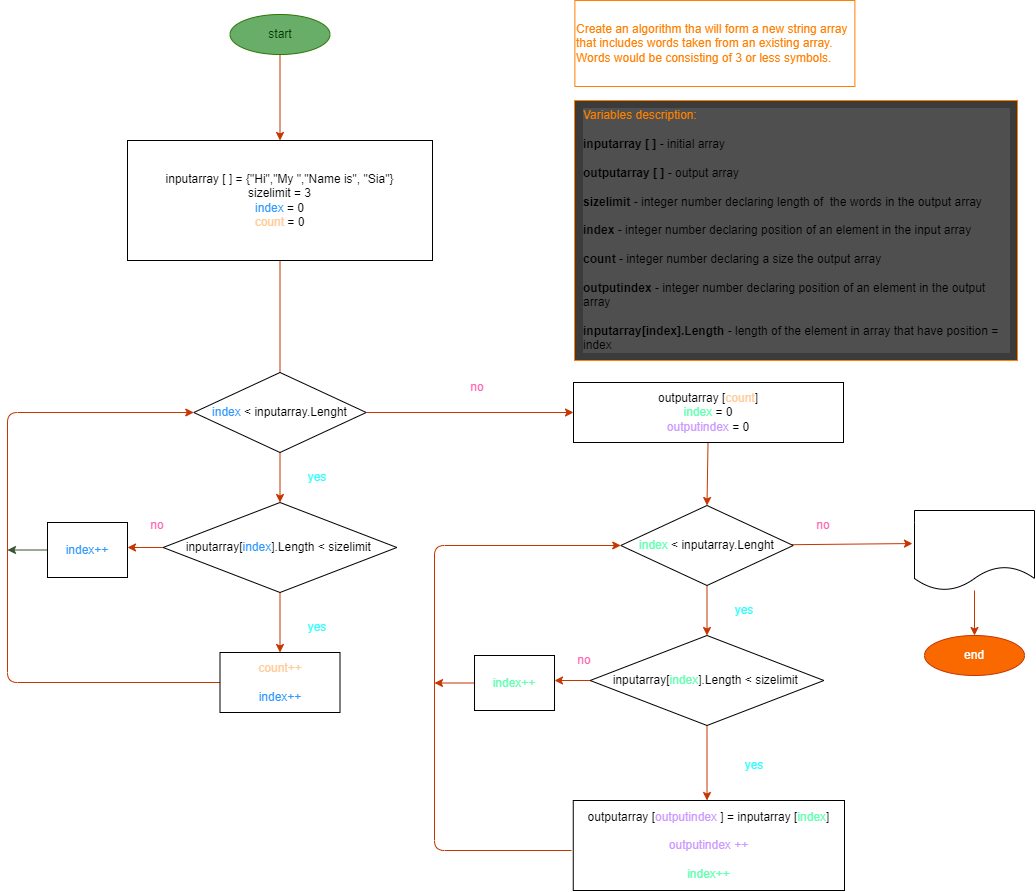

The diagram above was exported from draw.io. Its source (the exported page's mxGraphModel, read from the mxfile embedded in the PNG):
<mxGraphModel dx="793" dy="1846" grid="1" gridSize="10" guides="1" tooltips="1" connect="1" arrows="1" fold="1" page="1" pageScale="1" pageWidth="850" pageHeight="1100" math="0" shadow="0">
  <root>
    <mxCell id="0" />
    <mxCell id="1" parent="0" />
    <mxCell id="2" style="edgeStyle=none;html=1;entryX=0.5;entryY=0;entryDx=0;entryDy=0;fontColor=#003300;fillColor=#fa6800;strokeColor=#C73500;" parent="1" source="3" target="5" edge="1">
      <mxGeometry relative="1" as="geometry" />
    </mxCell>
    <mxCell id="3" value="&lt;font color=&quot;#003300&quot;&gt;start&lt;/font&gt;" style="ellipse;whiteSpace=wrap;html=1;fillColor=#68AD68;fontColor=#ffffff;strokeColor=#2D7600;" parent="1" vertex="1">
      <mxGeometry x="235.5" y="-1086" width="100" height="40" as="geometry" />
    </mxCell>
    <mxCell id="4" style="edgeStyle=none;html=1;entryX=0.5;entryY=0.125;entryDx=0;entryDy=0;entryPerimeter=0;fillColor=#fa6800;strokeColor=#C73500;" parent="1" source="5" target="8" edge="1">
      <mxGeometry relative="1" as="geometry" />
    </mxCell>
    <mxCell id="5" value="inputarray [ ] = {&quot;Hi&quot;,&quot;My &quot;,&quot;Name is&quot;, &quot;Sia&quot;}&lt;br&gt;sizelimit = 3&lt;br&gt;&lt;span style=&quot;color: rgb(51 , 153 , 255)&quot;&gt;index&amp;nbsp;&lt;/span&gt;= 0&lt;br&gt;&lt;font color=&quot;#ffcc99&quot;&gt;count&amp;nbsp;&lt;/font&gt;= 0" style="rounded=0;whiteSpace=wrap;html=1;" parent="1" vertex="1">
      <mxGeometry x="133" y="-960" width="305" height="120" as="geometry" />
    </mxCell>
    <mxCell id="6" style="edgeStyle=none;html=1;entryX=0;entryY=0.5;entryDx=0;entryDy=0;fillColor=#fa6800;strokeColor=#C73500;" parent="1" source="8" target="14" edge="1">
      <mxGeometry relative="1" as="geometry" />
    </mxCell>
    <mxCell id="7" style="edgeStyle=none;html=1;entryX=0.5;entryY=0;entryDx=0;entryDy=0;fontColor=#FF8000;fillColor=#fa6800;strokeColor=#C73500;" parent="1" source="8" target="18" edge="1">
      <mxGeometry relative="1" as="geometry" />
    </mxCell>
    <mxCell id="8" value="&lt;font color=&quot;#3399ff&quot;&gt;index &lt;/font&gt;&amp;lt; inputarray.Lenght" style="rhombus;whiteSpace=wrap;html=1;" parent="1" vertex="1">
      <mxGeometry x="199.25" y="-728" width="172.5" height="80" as="geometry" />
    </mxCell>
    <mxCell id="9" value="&lt;font color=&quot;#ff8000&quot;&gt;Create an algorithm tha will form a new string array that includes words taken from an existing array. Words would be consisting of 3 or less symbols.&lt;/font&gt;" style="text;html=1;strokeColor=#FF8000;fillColor=none;align=left;verticalAlign=middle;whiteSpace=wrap;rounded=0;" parent="1" vertex="1">
      <mxGeometry x="580.38" y="-1100" width="280" height="86" as="geometry" />
    </mxCell>
    <mxCell id="10" style="edgeStyle=none;html=1;entryX=0;entryY=0.5;entryDx=0;entryDy=0;exitX=0;exitY=0.5;exitDx=0;exitDy=0;fillColor=#fa6800;strokeColor=#C73500;" parent="1" source="11" target="8" edge="1">
      <mxGeometry relative="1" as="geometry">
        <Array as="points">
          <mxPoint x="13" y="-418" />
          <mxPoint x="13" y="-688" />
        </Array>
      </mxGeometry>
    </mxCell>
    <mxCell id="11" value="&lt;font color=&quot;#ffcc99&quot;&gt;count++&lt;br&gt;&lt;/font&gt;&lt;br&gt;&lt;span style=&quot;color: rgb(51 , 153 , 255)&quot;&gt;index++&lt;/span&gt;" style="rounded=0;whiteSpace=wrap;html=1;" parent="1" vertex="1">
      <mxGeometry x="225.5" y="-448" width="120" height="60" as="geometry" />
    </mxCell>
    <mxCell id="12" value="&lt;span style=&quot;color: rgb(51 , 255 , 255)&quot;&gt;yes&lt;/span&gt;" style="text;html=1;strokeColor=none;fillColor=none;align=center;verticalAlign=middle;whiteSpace=wrap;rounded=0;" parent="1" vertex="1">
      <mxGeometry x="293" y="-488" width="60" height="30" as="geometry" />
    </mxCell>
    <mxCell id="13" style="edgeStyle=none;html=1;entryX=0.5;entryY=0;entryDx=0;entryDy=0;fontColor=#FF8000;fillColor=#fa6800;strokeColor=#C73500;" parent="1" source="14" target="23" edge="1">
      <mxGeometry relative="1" as="geometry" />
    </mxCell>
    <mxCell id="14" value="outputarray [&lt;font color=&quot;#ffcc99&quot;&gt;count&lt;/font&gt;]&lt;br&gt;&lt;font color=&quot;#66ffb3&quot;&gt;index &lt;/font&gt;= 0&lt;br&gt;&lt;font color=&quot;#cc99ff&quot;&gt;outputindex &lt;/font&gt;= 0" style="rounded=0;whiteSpace=wrap;html=1;" parent="1" vertex="1">
      <mxGeometry x="579" y="-718" width="270" height="60" as="geometry" />
    </mxCell>
    <mxCell id="15" value="&lt;span style=&quot;color: rgb(255 , 102 , 179)&quot;&gt;no&lt;/span&gt;" style="text;html=1;strokeColor=none;fillColor=none;align=center;verticalAlign=middle;whiteSpace=wrap;rounded=0;" parent="1" vertex="1">
      <mxGeometry x="453" y="-728" width="60" height="30" as="geometry" />
    </mxCell>
    <mxCell id="16" style="edgeStyle=none;html=1;entryX=0.5;entryY=0;entryDx=0;entryDy=0;fontColor=#FF8000;fillColor=#fa6800;strokeColor=#C73500;" parent="1" source="18" target="11" edge="1">
      <mxGeometry relative="1" as="geometry" />
    </mxCell>
    <mxCell id="17" style="edgeStyle=none;html=1;fontColor=#FF8000;fillColor=#fa6800;strokeColor=#C73500;" parent="1" source="18" edge="1">
      <mxGeometry relative="1" as="geometry">
        <mxPoint x="133" y="-553" as="targetPoint" />
      </mxGeometry>
    </mxCell>
    <mxCell id="18" value="inputarray[&lt;span style=&quot;color: rgb(51 , 153 , 255)&quot;&gt;index&lt;/span&gt;].Length &amp;lt; sizelimit&amp;nbsp;" style="rhombus;whiteSpace=wrap;html=1;" parent="1" vertex="1">
      <mxGeometry x="168.62" y="-598" width="233.75" height="90" as="geometry" />
    </mxCell>
    <mxCell id="19" value="&lt;font color=&quot;#33ffff&quot;&gt;yes&lt;/font&gt;" style="text;html=1;strokeColor=none;fillColor=none;align=center;verticalAlign=middle;whiteSpace=wrap;rounded=0;" parent="1" vertex="1">
      <mxGeometry x="293" y="-638" width="60" height="30" as="geometry" />
    </mxCell>
    <mxCell id="20" value="&lt;font color=&quot;#ff66b3&quot;&gt;no&lt;/font&gt;" style="text;html=1;strokeColor=none;fillColor=none;align=center;verticalAlign=middle;whiteSpace=wrap;rounded=0;" parent="1" vertex="1">
      <mxGeometry x="133" y="-590" width="60" height="30" as="geometry" />
    </mxCell>
    <mxCell id="21" style="edgeStyle=none;html=1;entryX=0.5;entryY=0;entryDx=0;entryDy=0;fontColor=#FF8000;fillColor=#fa6800;strokeColor=#C73500;" parent="1" source="23" target="25" edge="1">
      <mxGeometry relative="1" as="geometry" />
    </mxCell>
    <mxCell id="22" style="edgeStyle=none;html=1;entryX=-0.017;entryY=0.413;entryDx=0;entryDy=0;entryPerimeter=0;fontColor=#FF8000;fillColor=#fa6800;strokeColor=#C73500;" parent="1" source="23" target="37" edge="1">
      <mxGeometry relative="1" as="geometry" />
    </mxCell>
    <mxCell id="23" value="&lt;span style=&quot;color: rgb(102 , 255 , 179)&quot;&gt;index&amp;nbsp;&lt;/span&gt;&amp;lt; inputarray.Lenght" style="rhombus;whiteSpace=wrap;html=1;" parent="1" vertex="1">
      <mxGeometry x="626.25" y="-595" width="172.5" height="80" as="geometry" />
    </mxCell>
    <mxCell id="24" style="edgeStyle=none;html=1;fontColor=#FF8000;fillColor=#fa6800;strokeColor=#C73500;" parent="1" source="25" edge="1">
      <mxGeometry relative="1" as="geometry">
        <mxPoint x="712.5050000000001" y="-300" as="targetPoint" />
      </mxGeometry>
    </mxCell>
    <mxCell id="25" value="inputarray[&lt;span style=&quot;color: rgb(102 , 255 , 179)&quot;&gt;index&lt;/span&gt;].Length &amp;lt; sizelimit&amp;nbsp;" style="rhombus;whiteSpace=wrap;html=1;" parent="1" vertex="1">
      <mxGeometry x="595.63" y="-465" width="233.75" height="90" as="geometry" />
    </mxCell>
    <mxCell id="26" value="&lt;span style=&quot;color: rgb(51 , 255 , 255)&quot;&gt;yes&lt;/span&gt;" style="text;html=1;strokeColor=none;fillColor=none;align=center;verticalAlign=middle;whiteSpace=wrap;rounded=0;" parent="1" vertex="1">
      <mxGeometry x="720" y="-505" width="60" height="30" as="geometry" />
    </mxCell>
    <mxCell id="27" value="&lt;span style=&quot;color: rgb(51 , 255 , 255)&quot;&gt;yes&lt;/span&gt;" style="text;html=1;strokeColor=none;fillColor=none;align=center;verticalAlign=middle;whiteSpace=wrap;rounded=0;" parent="1" vertex="1">
      <mxGeometry x="730" y="-350" width="60" height="30" as="geometry" />
    </mxCell>
    <mxCell id="28" style="edgeStyle=none;html=1;entryX=0;entryY=0.5;entryDx=0;entryDy=0;fontColor=#FF8000;fillColor=#fa6800;strokeColor=#C73500;" parent="1" target="23" edge="1">
      <mxGeometry relative="1" as="geometry">
        <mxPoint x="577.0000000000005" y="-250" as="sourcePoint" />
        <Array as="points">
          <mxPoint x="440" y="-250" />
          <mxPoint x="440" y="-555" />
        </Array>
      </mxGeometry>
    </mxCell>
    <mxCell id="29" value="outputarray [&lt;span style=&quot;color: rgb(204 , 153 , 255)&quot;&gt;outputindex&amp;nbsp;&lt;/span&gt;] = inputarray [&lt;span style=&quot;color: rgb(102 , 255 , 179)&quot;&gt;index&lt;/span&gt;]&lt;br&gt;&lt;br&gt;&lt;span style=&quot;color: rgb(204 , 153 , 255)&quot;&gt;outputindex ++&lt;/span&gt;&lt;br&gt;&lt;br&gt;&lt;span style=&quot;color: rgb(102 , 255 , 179)&quot;&gt;index++&lt;/span&gt;" style="rounded=0;whiteSpace=wrap;html=1;" parent="1" vertex="1">
      <mxGeometry x="578.75" y="-300" width="271.25" height="90" as="geometry" />
    </mxCell>
    <mxCell id="30" style="edgeStyle=none;html=1;fontColor=#FF8000;fillColor=#6d8764;strokeColor=#3A5431;" parent="1" source="31" edge="1">
      <mxGeometry relative="1" as="geometry">
        <mxPoint x="13" y="-550.5" as="targetPoint" />
      </mxGeometry>
    </mxCell>
    <mxCell id="31" value="&lt;font color=&quot;#3399ff&quot;&gt;index++&lt;/font&gt;" style="rounded=0;whiteSpace=wrap;html=1;" parent="1" vertex="1">
      <mxGeometry x="53" y="-578" width="80" height="55" as="geometry" />
    </mxCell>
    <mxCell id="32" style="edgeStyle=none;html=1;fontColor=#FF8000;fillColor=#fa6800;strokeColor=#C73500;" parent="1" edge="1">
      <mxGeometry relative="1" as="geometry">
        <mxPoint x="560.0100000000002" y="-420" as="targetPoint" />
        <mxPoint x="595.6300000000001" y="-420" as="sourcePoint" />
      </mxGeometry>
    </mxCell>
    <mxCell id="33" style="edgeStyle=none;html=1;fontColor=#FF8000;fillColor=#fa6800;strokeColor=#C73500;" parent="1" source="34" edge="1">
      <mxGeometry relative="1" as="geometry">
        <mxPoint x="440" y="-417.5" as="targetPoint" />
      </mxGeometry>
    </mxCell>
    <mxCell id="34" value="&lt;span style=&quot;color: rgb(102 , 255 , 179)&quot;&gt;index++&lt;/span&gt;" style="rounded=0;whiteSpace=wrap;html=1;" parent="1" vertex="1">
      <mxGeometry x="480.01" y="-445" width="80" height="55" as="geometry" />
    </mxCell>
    <mxCell id="35" value="&lt;span style=&quot;color: rgb(255 , 102 , 179)&quot;&gt;no&lt;/span&gt;" style="text;html=1;strokeColor=none;fillColor=none;align=center;verticalAlign=middle;whiteSpace=wrap;rounded=0;" parent="1" vertex="1">
      <mxGeometry x="560.01" y="-455" width="60" height="30" as="geometry" />
    </mxCell>
    <mxCell id="36" style="edgeStyle=none;html=1;entryX=0.5;entryY=0;entryDx=0;entryDy=0;fontColor=#003300;fillColor=#fa6800;strokeColor=#C73500;" parent="1" source="37" target="38" edge="1">
      <mxGeometry relative="1" as="geometry" />
    </mxCell>
    <mxCell id="37" value="&lt;font color=&quot;#ffffff&quot;&gt;outputarray&lt;/font&gt;" style="shape=document;whiteSpace=wrap;html=1;boundedLbl=1;fontColor=#FF8000;" parent="1" vertex="1">
      <mxGeometry x="920" y="-590" width="120" height="80" as="geometry" />
    </mxCell>
    <mxCell id="38" value="&lt;font color=&quot;#ffffff&quot;&gt;end&lt;/font&gt;" style="ellipse;whiteSpace=wrap;html=1;fillColor=#fa6800;fontColor=#000000;strokeColor=#C73500;" parent="1" vertex="1">
      <mxGeometry x="930" y="-465" width="100" height="40" as="geometry" />
    </mxCell>
    <mxCell id="39" value="&lt;span style=&quot;color: rgb(255 , 102 , 179)&quot;&gt;no&lt;/span&gt;" style="text;html=1;strokeColor=none;fillColor=none;align=center;verticalAlign=middle;whiteSpace=wrap;rounded=0;" parent="1" vertex="1">
      <mxGeometry x="798.75" y="-590" width="60" height="30" as="geometry" />
    </mxCell>
    <mxCell id="40" value="&lt;font color=&quot;#ff8000&quot;&gt;Variables description:&lt;br&gt;&lt;/font&gt;&lt;br&gt;&lt;font color=&quot;#000000&quot;&gt;&lt;b&gt;inputarray [ ]&lt;/b&gt; - initial array&lt;/font&gt;&lt;br&gt;&lt;font color=&quot;#000000&quot;&gt;&amp;nbsp;&lt;/font&gt;&lt;br&gt;&lt;font color=&quot;#000000&quot;&gt;&lt;b&gt;outputarray [ ]&lt;/b&gt; - output array&lt;/font&gt;&lt;br&gt;&lt;br&gt;&lt;font color=&quot;#000000&quot;&gt;&lt;b&gt;sizelimit &lt;/b&gt;- integer number declaring length of&amp;nbsp; the words in the output array&lt;/font&gt;&lt;br&gt;&lt;br&gt;&lt;font color=&quot;#000000&quot;&gt;&lt;b&gt;index &lt;/b&gt;- integer number declaring position of an element in the input array&lt;/font&gt;&lt;br&gt;&lt;br&gt;&lt;font color=&quot;#000000&quot;&gt;&lt;b&gt;count &lt;/b&gt;- integer number declaring a size the output array&lt;/font&gt;&lt;br&gt;&lt;br&gt;&lt;font color=&quot;#000000&quot;&gt;&lt;b&gt;outputindex &lt;/b&gt;- integer number declaring position of an element in the output array&lt;/font&gt;&lt;br&gt;&lt;font color=&quot;#000000&quot;&gt;&amp;nbsp;&lt;/font&gt;&lt;br&gt;&lt;b&gt;&lt;span style=&quot;color: rgb(0 , 0 , 0) ; text-align: center&quot;&gt;inputarray[&lt;/span&gt;&lt;span style=&quot;color: rgb(0 , 0 , 0) ; text-align: center&quot;&gt;index&lt;/span&gt;&lt;/b&gt;&lt;span style=&quot;color: rgb(0 , 0 , 0) ; text-align: center&quot;&gt;&lt;b&gt;].Length&lt;/b&gt; - length of the element in array that have position = index&lt;/span&gt;" style="text;html=1;strokeColor=#FF8000;fillColor=#3B3B3B;align=left;verticalAlign=middle;whiteSpace=wrap;rounded=0;labelBackgroundColor=#4F4F4F;spacingTop=0;spacing=9;" parent="1" vertex="1">
      <mxGeometry x="580" y="-1000" width="443" height="260" as="geometry" />
    </mxCell>
  </root>
</mxGraphModel>